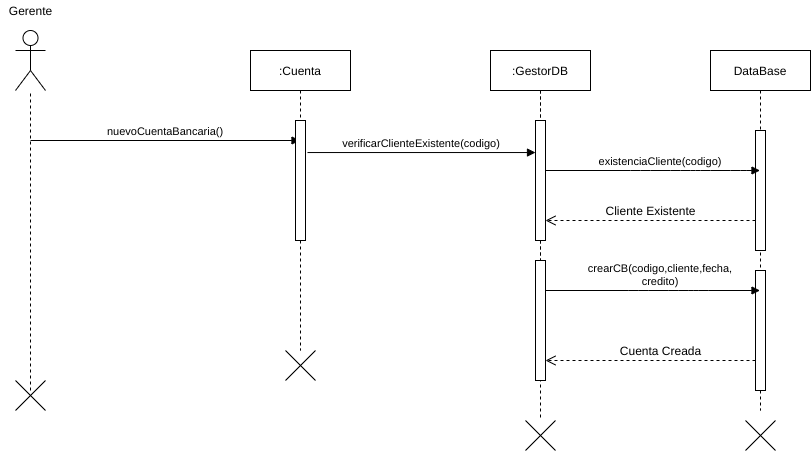

The diagram above was exported from draw.io. Its source (the exported page's mxGraphModel, read from the mxfile embedded in the PNG):
<mxGraphModel dx="1102" dy="426" grid="1" gridSize="10" guides="1" tooltips="1" connect="1" arrows="1" fold="1" page="1" pageScale="1" pageWidth="827" pageHeight="1169" math="0" shadow="0">
  <root>
    <mxCell id="LVAY6D38n0rEoRZpaGgw-0" />
    <mxCell id="LVAY6D38n0rEoRZpaGgw-1" parent="LVAY6D38n0rEoRZpaGgw-0" />
    <mxCell id="yR8gFhKKN-uHpDVAbP-i-0" value="" style="shape=umlActor;verticalLabelPosition=bottom;verticalAlign=top;html=1;outlineConnect=0;" parent="LVAY6D38n0rEoRZpaGgw-1" vertex="1">
      <mxGeometry x="65" y="60" width="30" height="60" as="geometry" />
    </mxCell>
    <mxCell id="yR8gFhKKN-uHpDVAbP-i-1" value="Gerente" style="text;html=1;align=center;verticalAlign=middle;resizable=0;points=[];autosize=1;" parent="LVAY6D38n0rEoRZpaGgw-1" vertex="1">
      <mxGeometry x="50" y="30" width="60" height="20" as="geometry" />
    </mxCell>
    <mxCell id="yR8gFhKKN-uHpDVAbP-i-2" value="" style="endArrow=none;dashed=1;html=1;" parent="LVAY6D38n0rEoRZpaGgw-1" target="yR8gFhKKN-uHpDVAbP-i-0" edge="1">
      <mxGeometry width="50" height="50" relative="1" as="geometry">
        <mxPoint x="80" y="420" as="sourcePoint" />
        <mxPoint x="110" y="150" as="targetPoint" />
      </mxGeometry>
    </mxCell>
    <mxCell id="yR8gFhKKN-uHpDVAbP-i-3" value=":GestorDB" style="shape=umlLifeline;perimeter=lifelinePerimeter;container=1;collapsible=0;recursiveResize=0;rounded=0;shadow=0;strokeWidth=1;" parent="LVAY6D38n0rEoRZpaGgw-1" vertex="1">
      <mxGeometry x="540" y="80" width="100" height="300" as="geometry" />
    </mxCell>
    <mxCell id="yR8gFhKKN-uHpDVAbP-i-4" value="" style="points=[];perimeter=orthogonalPerimeter;rounded=0;shadow=0;strokeWidth=1;" parent="yR8gFhKKN-uHpDVAbP-i-3" vertex="1">
      <mxGeometry x="45" y="70" width="10" height="120" as="geometry" />
    </mxCell>
    <mxCell id="yR8gFhKKN-uHpDVAbP-i-5" value="DataBase" style="shape=umlLifeline;perimeter=lifelinePerimeter;container=1;collapsible=0;recursiveResize=0;rounded=0;shadow=0;strokeWidth=1;" parent="LVAY6D38n0rEoRZpaGgw-1" vertex="1">
      <mxGeometry x="760" y="80" width="100" height="360" as="geometry" />
    </mxCell>
    <mxCell id="yR8gFhKKN-uHpDVAbP-i-6" value="" style="points=[];perimeter=orthogonalPerimeter;rounded=0;shadow=0;strokeWidth=1;" parent="yR8gFhKKN-uHpDVAbP-i-5" vertex="1">
      <mxGeometry x="45" y="80" width="10" height="120" as="geometry" />
    </mxCell>
    <mxCell id="yR8gFhKKN-uHpDVAbP-i-7" value="" style="points=[];perimeter=orthogonalPerimeter;rounded=0;shadow=0;strokeWidth=1;" parent="yR8gFhKKN-uHpDVAbP-i-5" vertex="1">
      <mxGeometry x="45" y="220" width="10" height="120" as="geometry" />
    </mxCell>
    <mxCell id="yR8gFhKKN-uHpDVAbP-i-8" value="existenciaCliente(codigo)" style="verticalAlign=bottom;endArrow=block;shadow=0;strokeWidth=1;" parent="LVAY6D38n0rEoRZpaGgw-1" source="yR8gFhKKN-uHpDVAbP-i-4" target="yR8gFhKKN-uHpDVAbP-i-5" edge="1">
      <mxGeometry x="0.0723" relative="1" as="geometry">
        <mxPoint x="805" y="140" as="sourcePoint" />
        <Array as="points">
          <mxPoint x="690" y="200" />
          <mxPoint x="730" y="200" />
          <mxPoint x="750" y="200" />
          <mxPoint x="790" y="200" />
        </Array>
        <mxPoint as="offset" />
      </mxGeometry>
    </mxCell>
    <mxCell id="yR8gFhKKN-uHpDVAbP-i-9" value="" style="verticalAlign=bottom;endArrow=open;dashed=1;endSize=8;shadow=0;strokeWidth=1;" parent="LVAY6D38n0rEoRZpaGgw-1" source="yR8gFhKKN-uHpDVAbP-i-6" target="yR8gFhKKN-uHpDVAbP-i-4" edge="1">
      <mxGeometry relative="1" as="geometry">
        <mxPoint x="770" y="237" as="targetPoint" />
        <mxPoint x="599.9999999999999" y="276" as="sourcePoint" />
        <Array as="points">
          <mxPoint x="780" y="250" />
        </Array>
      </mxGeometry>
    </mxCell>
    <mxCell id="yR8gFhKKN-uHpDVAbP-i-10" value="nuevoCuentaBancaria()" style="verticalAlign=bottom;endArrow=block;shadow=0;strokeWidth=1;" parent="LVAY6D38n0rEoRZpaGgw-1" target="yR8gFhKKN-uHpDVAbP-i-18" edge="1">
      <mxGeometry relative="1" as="geometry">
        <mxPoint x="80" y="170" as="sourcePoint" />
        <mxPoint x="290" y="220" as="targetPoint" />
      </mxGeometry>
    </mxCell>
    <mxCell id="yR8gFhKKN-uHpDVAbP-i-11" value="Cliente Existente" style="text;html=1;align=center;verticalAlign=middle;resizable=0;points=[];autosize=1;" parent="LVAY6D38n0rEoRZpaGgw-1" vertex="1">
      <mxGeometry x="645" y="230" width="110" height="20" as="geometry" />
    </mxCell>
    <mxCell id="yR8gFhKKN-uHpDVAbP-i-12" value="" style="shape=umlDestroy;" parent="LVAY6D38n0rEoRZpaGgw-1" vertex="1">
      <mxGeometry x="65" y="410" width="30" height="30" as="geometry" />
    </mxCell>
    <mxCell id="yR8gFhKKN-uHpDVAbP-i-13" value="" style="shape=umlDestroy;" parent="LVAY6D38n0rEoRZpaGgw-1" vertex="1">
      <mxGeometry x="575" y="450" width="30" height="30" as="geometry" />
    </mxCell>
    <mxCell id="yR8gFhKKN-uHpDVAbP-i-14" value="" style="shape=umlDestroy;" parent="LVAY6D38n0rEoRZpaGgw-1" vertex="1">
      <mxGeometry x="795" y="450" width="30" height="30" as="geometry" />
    </mxCell>
    <mxCell id="yR8gFhKKN-uHpDVAbP-i-15" value=":GestorDB" style="shape=umlLifeline;perimeter=lifelinePerimeter;container=1;collapsible=0;recursiveResize=0;rounded=0;shadow=0;strokeWidth=1;" parent="LVAY6D38n0rEoRZpaGgw-1" vertex="1">
      <mxGeometry x="540" y="80" width="100" height="370" as="geometry" />
    </mxCell>
    <mxCell id="yR8gFhKKN-uHpDVAbP-i-16" value="" style="points=[];perimeter=orthogonalPerimeter;rounded=0;shadow=0;strokeWidth=1;" parent="yR8gFhKKN-uHpDVAbP-i-15" vertex="1">
      <mxGeometry x="45" y="70" width="10" height="120" as="geometry" />
    </mxCell>
    <mxCell id="yR8gFhKKN-uHpDVAbP-i-17" value="" style="points=[];perimeter=orthogonalPerimeter;rounded=0;shadow=0;strokeWidth=1;" parent="yR8gFhKKN-uHpDVAbP-i-15" vertex="1">
      <mxGeometry x="45" y="210" width="10" height="120" as="geometry" />
    </mxCell>
    <mxCell id="yR8gFhKKN-uHpDVAbP-i-18" value=":Cuenta" style="shape=umlLifeline;perimeter=lifelinePerimeter;container=1;collapsible=0;recursiveResize=0;rounded=0;shadow=0;strokeWidth=1;" parent="LVAY6D38n0rEoRZpaGgw-1" vertex="1">
      <mxGeometry x="300" y="80" width="100" height="300" as="geometry" />
    </mxCell>
    <mxCell id="yR8gFhKKN-uHpDVAbP-i-19" value="" style="points=[];perimeter=orthogonalPerimeter;rounded=0;shadow=0;strokeWidth=1;" parent="yR8gFhKKN-uHpDVAbP-i-18" vertex="1">
      <mxGeometry x="45" y="70" width="10" height="120" as="geometry" />
    </mxCell>
    <mxCell id="yR8gFhKKN-uHpDVAbP-i-20" value="" style="shape=umlDestroy;" parent="LVAY6D38n0rEoRZpaGgw-1" vertex="1">
      <mxGeometry x="335" y="380" width="30" height="30" as="geometry" />
    </mxCell>
    <mxCell id="yR8gFhKKN-uHpDVAbP-i-21" value="verificarClienteExistente(codigo)" style="verticalAlign=bottom;endArrow=block;shadow=0;strokeWidth=1;exitX=1.2;exitY=0.267;exitDx=0;exitDy=0;exitPerimeter=0;" parent="LVAY6D38n0rEoRZpaGgw-1" source="yR8gFhKKN-uHpDVAbP-i-19" target="yR8gFhKKN-uHpDVAbP-i-16" edge="1">
      <mxGeometry relative="1" as="geometry">
        <mxPoint x="370" y="235" as="sourcePoint" />
        <mxPoint x="540" y="234.5" as="targetPoint" />
      </mxGeometry>
    </mxCell>
    <mxCell id="yR8gFhKKN-uHpDVAbP-i-22" value="crearCB(codigo,cliente,fecha,&#10;credito)" style="verticalAlign=bottom;endArrow=block;shadow=0;strokeWidth=1;" parent="LVAY6D38n0rEoRZpaGgw-1" source="yR8gFhKKN-uHpDVAbP-i-17" target="yR8gFhKKN-uHpDVAbP-i-5" edge="1">
      <mxGeometry x="0.0723" relative="1" as="geometry">
        <mxPoint x="610" y="320" as="sourcePoint" />
        <mxPoint x="790" y="320" as="targetPoint" />
        <Array as="points">
          <mxPoint x="687.75" y="320" />
          <mxPoint x="727.75" y="320" />
          <mxPoint x="747.75" y="320" />
        </Array>
        <mxPoint as="offset" />
      </mxGeometry>
    </mxCell>
    <mxCell id="yR8gFhKKN-uHpDVAbP-i-23" value="" style="verticalAlign=bottom;endArrow=open;dashed=1;endSize=8;shadow=0;strokeWidth=1;" parent="LVAY6D38n0rEoRZpaGgw-1" source="yR8gFhKKN-uHpDVAbP-i-7" target="yR8gFhKKN-uHpDVAbP-i-17" edge="1">
      <mxGeometry relative="1" as="geometry">
        <mxPoint x="595" y="390" as="targetPoint" />
        <mxPoint x="805" y="390" as="sourcePoint" />
        <Array as="points">
          <mxPoint x="780" y="390" />
        </Array>
      </mxGeometry>
    </mxCell>
    <mxCell id="yR8gFhKKN-uHpDVAbP-i-24" value="Cuenta Creada" style="text;html=1;align=center;verticalAlign=middle;resizable=0;points=[];autosize=1;" parent="LVAY6D38n0rEoRZpaGgw-1" vertex="1">
      <mxGeometry x="660" y="370" width="100" height="20" as="geometry" />
    </mxCell>
  </root>
</mxGraphModel>